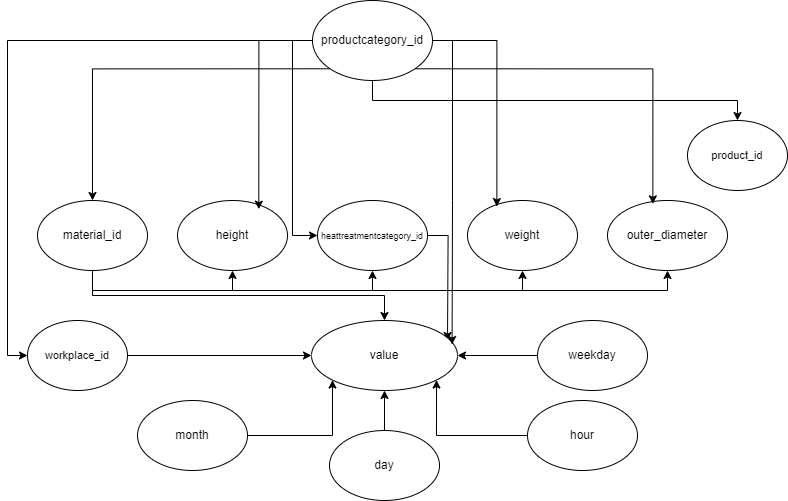

The diagram above was exported from draw.io. Its source (the exported page's mxGraphModel, read from the mxfile embedded in the PNG):
<mxGraphModel dx="2050" dy="858" grid="1" gridSize="10" guides="1" tooltips="1" connect="1" arrows="1" fold="1" page="1" pageScale="1" pageWidth="827" pageHeight="1169" math="0" shadow="0">
  <root>
    <mxCell id="0" />
    <mxCell id="1" parent="0" />
    <mxCell id="hl32VeETCXxcUpVKO1B--9" value="outer_diameter" style="ellipse;whiteSpace=wrap;html=1;" parent="1" vertex="1">
      <mxGeometry x="620" y="210" width="120" height="70" as="geometry" />
    </mxCell>
    <mxCell id="hl32VeETCXxcUpVKO1B--10" value="weight" style="ellipse;whiteSpace=wrap;html=1;" parent="1" vertex="1">
      <mxGeometry x="480" y="210" width="110" height="70" as="geometry" />
    </mxCell>
    <mxCell id="mBtHyxDtCdZfJup8QrZT-12" style="edgeStyle=orthogonalEdgeStyle;rounded=0;orthogonalLoop=1;jettySize=auto;html=1;exitX=1;exitY=0.5;exitDx=0;exitDy=0;" parent="1" source="hl32VeETCXxcUpVKO1B--11" edge="1">
      <mxGeometry relative="1" as="geometry">
        <mxPoint x="460" y="350" as="targetPoint" />
      </mxGeometry>
    </mxCell>
    <mxCell id="hl32VeETCXxcUpVKO1B--11" value="&lt;font style=&quot;font-size: 9px;&quot;&gt;heattreatmentcategory_id&lt;/font&gt;" style="ellipse;whiteSpace=wrap;html=1;" parent="1" vertex="1">
      <mxGeometry x="330" y="210" width="110" height="70" as="geometry" />
    </mxCell>
    <mxCell id="hl32VeETCXxcUpVKO1B--12" value="height" style="ellipse;whiteSpace=wrap;html=1;" parent="1" vertex="1">
      <mxGeometry x="190" y="210" width="110" height="70" as="geometry" />
    </mxCell>
    <mxCell id="mBtHyxDtCdZfJup8QrZT-4" style="edgeStyle=orthogonalEdgeStyle;rounded=0;orthogonalLoop=1;jettySize=auto;html=1;exitX=0.5;exitY=1;exitDx=0;exitDy=0;entryX=0.5;entryY=1;entryDx=0;entryDy=0;" parent="1" source="hl32VeETCXxcUpVKO1B--13" target="hl32VeETCXxcUpVKO1B--9" edge="1">
      <mxGeometry relative="1" as="geometry">
        <Array as="points">
          <mxPoint x="105" y="300" />
          <mxPoint x="680" y="300" />
        </Array>
      </mxGeometry>
    </mxCell>
    <mxCell id="mBtHyxDtCdZfJup8QrZT-5" style="edgeStyle=orthogonalEdgeStyle;rounded=0;orthogonalLoop=1;jettySize=auto;html=1;exitX=0.5;exitY=1;exitDx=0;exitDy=0;entryX=0.5;entryY=1;entryDx=0;entryDy=0;" parent="1" source="hl32VeETCXxcUpVKO1B--13" target="hl32VeETCXxcUpVKO1B--10" edge="1">
      <mxGeometry relative="1" as="geometry" />
    </mxCell>
    <mxCell id="mBtHyxDtCdZfJup8QrZT-6" style="edgeStyle=orthogonalEdgeStyle;rounded=0;orthogonalLoop=1;jettySize=auto;html=1;exitX=0.5;exitY=1;exitDx=0;exitDy=0;entryX=0.5;entryY=1;entryDx=0;entryDy=0;" parent="1" source="hl32VeETCXxcUpVKO1B--13" target="hl32VeETCXxcUpVKO1B--11" edge="1">
      <mxGeometry relative="1" as="geometry" />
    </mxCell>
    <mxCell id="mBtHyxDtCdZfJup8QrZT-13" style="edgeStyle=orthogonalEdgeStyle;rounded=0;orthogonalLoop=1;jettySize=auto;html=1;exitX=0.5;exitY=1;exitDx=0;exitDy=0;entryX=0.5;entryY=0;entryDx=0;entryDy=0;" parent="1" source="hl32VeETCXxcUpVKO1B--13" target="mBtHyxDtCdZfJup8QrZT-7" edge="1">
      <mxGeometry relative="1" as="geometry" />
    </mxCell>
    <mxCell id="mBtHyxDtCdZfJup8QrZT-25" style="edgeStyle=orthogonalEdgeStyle;rounded=0;orthogonalLoop=1;jettySize=auto;html=1;exitX=0.5;exitY=1;exitDx=0;exitDy=0;entryX=0.5;entryY=1;entryDx=0;entryDy=0;" parent="1" source="hl32VeETCXxcUpVKO1B--13" target="hl32VeETCXxcUpVKO1B--12" edge="1">
      <mxGeometry relative="1" as="geometry" />
    </mxCell>
    <mxCell id="hl32VeETCXxcUpVKO1B--13" value="material_id" style="ellipse;whiteSpace=wrap;html=1;" parent="1" vertex="1">
      <mxGeometry x="50" y="210" width="110" height="70" as="geometry" />
    </mxCell>
    <mxCell id="hl32VeETCXxcUpVKO1B--14" value="product_id" style="ellipse;whiteSpace=wrap;html=1;fontSize=11;" parent="1" vertex="1">
      <mxGeometry x="700" y="130" width="100" height="70" as="geometry" />
    </mxCell>
    <mxCell id="hl32VeETCXxcUpVKO1B--16" style="edgeStyle=orthogonalEdgeStyle;rounded=0;orthogonalLoop=1;jettySize=auto;html=1;exitX=0.5;exitY=1;exitDx=0;exitDy=0;entryX=0.5;entryY=0;entryDx=0;entryDy=0;" parent="1" source="hl32VeETCXxcUpVKO1B--15" target="hl32VeETCXxcUpVKO1B--14" edge="1">
      <mxGeometry relative="1" as="geometry" />
    </mxCell>
    <mxCell id="mBtHyxDtCdZfJup8QrZT-21" style="edgeStyle=orthogonalEdgeStyle;rounded=0;orthogonalLoop=1;jettySize=auto;html=1;exitX=0;exitY=1;exitDx=0;exitDy=0;entryX=0.5;entryY=0;entryDx=0;entryDy=0;" parent="1" source="hl32VeETCXxcUpVKO1B--15" target="hl32VeETCXxcUpVKO1B--13" edge="1">
      <mxGeometry relative="1" as="geometry" />
    </mxCell>
    <mxCell id="_OvHeoRf-_xuJZXEmhgT-3" style="edgeStyle=orthogonalEdgeStyle;rounded=0;orthogonalLoop=1;jettySize=auto;html=1;exitX=0;exitY=0.5;exitDx=0;exitDy=0;entryX=0;entryY=0.5;entryDx=0;entryDy=0;" parent="1" source="hl32VeETCXxcUpVKO1B--15" target="hl32VeETCXxcUpVKO1B--11" edge="1">
      <mxGeometry relative="1" as="geometry" />
    </mxCell>
    <mxCell id="pU5fV8KZ0272LE97T5o4-2" style="edgeStyle=orthogonalEdgeStyle;rounded=0;orthogonalLoop=1;jettySize=auto;html=1;exitX=0;exitY=0.5;exitDx=0;exitDy=0;entryX=0;entryY=0.5;entryDx=0;entryDy=0;" edge="1" parent="1" source="hl32VeETCXxcUpVKO1B--15" target="pU5fV8KZ0272LE97T5o4-1">
      <mxGeometry relative="1" as="geometry" />
    </mxCell>
    <mxCell id="hl32VeETCXxcUpVKO1B--15" value="productcategory_id" style="ellipse;whiteSpace=wrap;html=1;" parent="1" vertex="1">
      <mxGeometry x="325" y="10" width="120" height="80" as="geometry" />
    </mxCell>
    <mxCell id="hl32VeETCXxcUpVKO1B--24" style="edgeStyle=orthogonalEdgeStyle;rounded=0;orthogonalLoop=1;jettySize=auto;html=1;exitX=0;exitY=0.5;exitDx=0;exitDy=0;entryX=0.739;entryY=0.124;entryDx=0;entryDy=0;entryPerimeter=0;" parent="1" source="hl32VeETCXxcUpVKO1B--15" target="hl32VeETCXxcUpVKO1B--12" edge="1">
      <mxGeometry relative="1" as="geometry" />
    </mxCell>
    <mxCell id="hl32VeETCXxcUpVKO1B--26" style="edgeStyle=orthogonalEdgeStyle;rounded=0;orthogonalLoop=1;jettySize=auto;html=1;exitX=1;exitY=1;exitDx=0;exitDy=0;entryX=0.378;entryY=0.048;entryDx=0;entryDy=0;entryPerimeter=0;" parent="1" source="hl32VeETCXxcUpVKO1B--15" target="hl32VeETCXxcUpVKO1B--9" edge="1">
      <mxGeometry relative="1" as="geometry" />
    </mxCell>
    <mxCell id="hl32VeETCXxcUpVKO1B--27" style="edgeStyle=orthogonalEdgeStyle;rounded=0;orthogonalLoop=1;jettySize=auto;html=1;exitX=1;exitY=0.5;exitDx=0;exitDy=0;entryX=0.267;entryY=0.086;entryDx=0;entryDy=0;entryPerimeter=0;" parent="1" source="hl32VeETCXxcUpVKO1B--15" target="hl32VeETCXxcUpVKO1B--10" edge="1">
      <mxGeometry relative="1" as="geometry" />
    </mxCell>
    <mxCell id="mBtHyxDtCdZfJup8QrZT-7" value="value" style="ellipse;whiteSpace=wrap;html=1;" parent="1" vertex="1">
      <mxGeometry x="324" y="330" width="146" height="70" as="geometry" />
    </mxCell>
    <mxCell id="mBtHyxDtCdZfJup8QrZT-11" style="edgeStyle=orthogonalEdgeStyle;rounded=0;orthogonalLoop=1;jettySize=auto;html=1;exitX=1;exitY=0.5;exitDx=0;exitDy=0;entryX=0.963;entryY=0.343;entryDx=0;entryDy=0;entryPerimeter=0;" parent="1" source="hl32VeETCXxcUpVKO1B--15" target="mBtHyxDtCdZfJup8QrZT-7" edge="1">
      <mxGeometry relative="1" as="geometry" />
    </mxCell>
    <mxCell id="mBtHyxDtCdZfJup8QrZT-20" style="edgeStyle=orthogonalEdgeStyle;rounded=0;orthogonalLoop=1;jettySize=auto;html=1;exitX=0;exitY=0.5;exitDx=0;exitDy=0;entryX=1;entryY=1;entryDx=0;entryDy=0;" parent="1" source="mBtHyxDtCdZfJup8QrZT-15" target="mBtHyxDtCdZfJup8QrZT-7" edge="1">
      <mxGeometry relative="1" as="geometry" />
    </mxCell>
    <mxCell id="mBtHyxDtCdZfJup8QrZT-15" value="hour" style="ellipse;whiteSpace=wrap;html=1;" parent="1" vertex="1">
      <mxGeometry x="540" y="410" width="110" height="70" as="geometry" />
    </mxCell>
    <mxCell id="mBtHyxDtCdZfJup8QrZT-18" style="edgeStyle=orthogonalEdgeStyle;rounded=0;orthogonalLoop=1;jettySize=auto;html=1;exitX=1;exitY=0.5;exitDx=0;exitDy=0;entryX=0;entryY=1;entryDx=0;entryDy=0;" parent="1" source="mBtHyxDtCdZfJup8QrZT-16" target="mBtHyxDtCdZfJup8QrZT-7" edge="1">
      <mxGeometry relative="1" as="geometry" />
    </mxCell>
    <mxCell id="mBtHyxDtCdZfJup8QrZT-16" value="month" style="ellipse;whiteSpace=wrap;html=1;" parent="1" vertex="1">
      <mxGeometry x="150" y="410" width="110" height="70" as="geometry" />
    </mxCell>
    <mxCell id="mBtHyxDtCdZfJup8QrZT-19" style="edgeStyle=orthogonalEdgeStyle;rounded=0;orthogonalLoop=1;jettySize=auto;html=1;exitX=0.5;exitY=0;exitDx=0;exitDy=0;entryX=0.5;entryY=1;entryDx=0;entryDy=0;" parent="1" source="mBtHyxDtCdZfJup8QrZT-17" target="mBtHyxDtCdZfJup8QrZT-7" edge="1">
      <mxGeometry relative="1" as="geometry" />
    </mxCell>
    <mxCell id="mBtHyxDtCdZfJup8QrZT-17" value="day" style="ellipse;whiteSpace=wrap;html=1;" parent="1" vertex="1">
      <mxGeometry x="342" y="440" width="110" height="70" as="geometry" />
    </mxCell>
    <mxCell id="mBtHyxDtCdZfJup8QrZT-24" style="edgeStyle=orthogonalEdgeStyle;rounded=0;orthogonalLoop=1;jettySize=auto;html=1;exitX=0;exitY=0.5;exitDx=0;exitDy=0;" parent="1" source="mBtHyxDtCdZfJup8QrZT-22" target="mBtHyxDtCdZfJup8QrZT-7" edge="1">
      <mxGeometry relative="1" as="geometry" />
    </mxCell>
    <mxCell id="mBtHyxDtCdZfJup8QrZT-22" value="weekday" style="ellipse;whiteSpace=wrap;html=1;" parent="1" vertex="1">
      <mxGeometry x="550" y="330" width="110" height="70" as="geometry" />
    </mxCell>
    <mxCell id="pU5fV8KZ0272LE97T5o4-3" style="edgeStyle=orthogonalEdgeStyle;rounded=0;orthogonalLoop=1;jettySize=auto;html=1;exitX=1;exitY=0.5;exitDx=0;exitDy=0;" edge="1" parent="1" source="pU5fV8KZ0272LE97T5o4-1" target="mBtHyxDtCdZfJup8QrZT-7">
      <mxGeometry relative="1" as="geometry" />
    </mxCell>
    <mxCell id="pU5fV8KZ0272LE97T5o4-1" value="workplace_id" style="ellipse;whiteSpace=wrap;html=1;fontSize=11;" vertex="1" parent="1">
      <mxGeometry x="40" y="330" width="100" height="70" as="geometry" />
    </mxCell>
  </root>
</mxGraphModel>